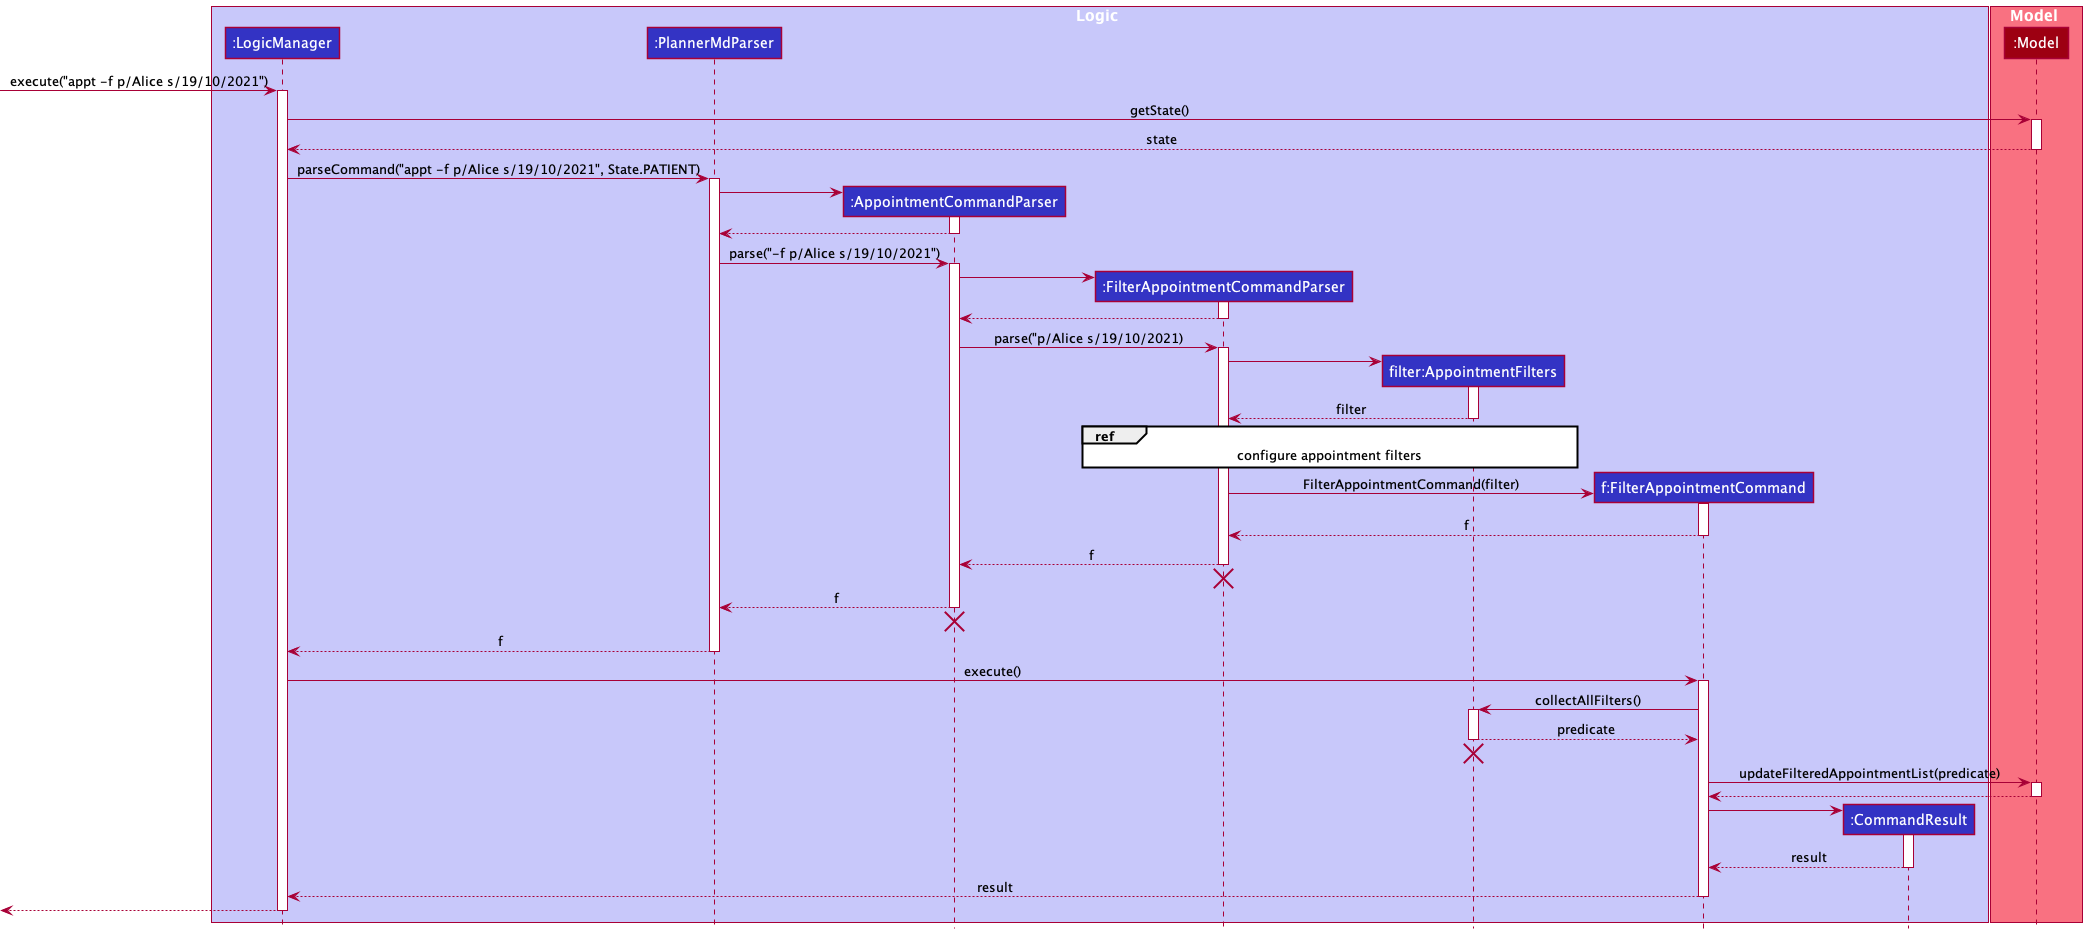

The diagram above was rendered by PlantUML. Its source (embedded in the PNG):
@startuml
!include style.puml

box Logic LOGIC_COLOR_T1
participant ":LogicManager" as LogicManager LOGIC_COLOR
participant ":PlannerMdParser" as PlannerMdParser LOGIC_COLOR
participant ":AppointmentCommandParser" as AppointmentCommandParser LOGIC_COLOR
participant ":FilterAppointmentCommandParser" as FilterAppointmentCommandParser LOGIC_COLOR
participant "filter:AppointmentFilters" as AppointmentFilters LOGIC_COLOR
participant "f:FilterAppointmentCommand" as FilterAppointmentCommand LOGIC_COLOR
participant ":CommandResult" as CommandResult LOGIC_COLOR
end box

box Model MODEL_COLOR_T1
participant ":Model" as Model MODEL_COLOR
end box

[-> LogicManager : execute("appt -f p/Alice s/19/10/2021")
activate LogicManager

LogicManager -> Model : getState()
activate Model

Model --> LogicManager : state
deactivate Model

LogicManager -> PlannerMdParser : parseCommand("appt -f p/Alice s/19/10/2021", State.PATIENT)
activate PlannerMdParser

create AppointmentCommandParser
PlannerMdParser -> AppointmentCommandParser
activate AppointmentCommandParser

AppointmentCommandParser --> PlannerMdParser
deactivate AppointmentCommandParser

PlannerMdParser -> AppointmentCommandParser : parse("-f p/Alice s/19/10/2021")
activate AppointmentCommandParser

create FilterAppointmentCommandParser
AppointmentCommandParser -> FilterAppointmentCommandParser
activate FilterAppointmentCommandParser

FilterAppointmentCommandParser --> AppointmentCommandParser
deactivate FilterAppointmentCommandParser

AppointmentCommandParser -> FilterAppointmentCommandParser : parse("p/Alice s/19/10/2021)
activate FilterAppointmentCommandParser

create AppointmentFilters
FilterAppointmentCommandParser -> AppointmentFilters
activate AppointmentFilters

AppointmentFilters --> FilterAppointmentCommandParser : filter
deactivate AppointmentFilters

ref over FilterAppointmentCommandParser, AppointmentFilters
configure appointment filters
end ref

create FilterAppointmentCommand
FilterAppointmentCommandParser -> FilterAppointmentCommand : FilterAppointmentCommand(filter)
activate FilterAppointmentCommand

FilterAppointmentCommand --> FilterAppointmentCommandParser : f
deactivate FilterAppointmentCommand

FilterAppointmentCommandParser --> AppointmentCommandParser : f
deactivate FilterAppointmentCommandParser

'Hidden arrow to position the destroy marker below the end of the activation bar.
FilterAppointmentCommandParser -[hidden]-> PlannerMdParser
destroy FilterAppointmentCommandParser

AppointmentCommandParser --> PlannerMdParser : f
deactivate AppointmentCommandParser

'Hidden arrow to position the destroy marker below the end of the activation bar.
AppointmentCommandParser -[hidden]-> PlannerMdParser
destroy AppointmentCommandParser

PlannerMdParser --> LogicManager : f
deactivate PlannerMdParser

LogicManager -> FilterAppointmentCommand : execute()
activate FilterAppointmentCommand

FilterAppointmentCommand -> AppointmentFilters : collectAllFilters()
activate AppointmentFilters

AppointmentFilters --> FilterAppointmentCommand : predicate
deactivate AppointmentFilters

'Hidden arrow to position the destroy marker below the end of the activation bar.
AppointmentFilters -[hidden]-> PlannerMdParser
destroy AppointmentFilters

FilterAppointmentCommand -> Model : updateFilteredAppointmentList(predicate)
activate Model

Model --> FilterAppointmentCommand
deactivate Model

create CommandResult
FilterAppointmentCommand -> CommandResult
activate CommandResult

CommandResult --> FilterAppointmentCommand : result
deactivate CommandResult

FilterAppointmentCommand --> LogicManager : result
deactivate FilterAppointmentCommand

[<--LogicManager
deactivate LogicManager
@enduml